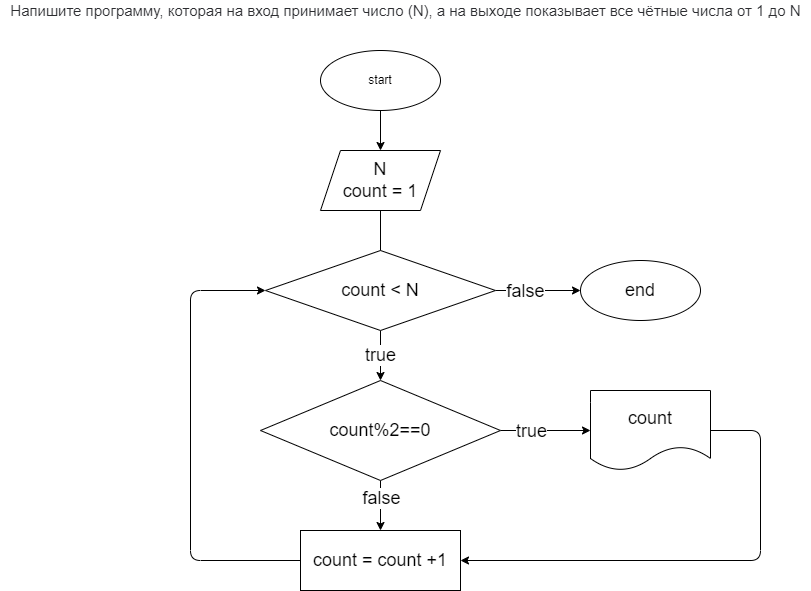

The diagram above was exported from draw.io. Its source (the exported page's mxGraphModel, read from the mxfile embedded in the PNG):
<mxGraphModel dx="561" dy="625" grid="1" gridSize="10" guides="1" tooltips="1" connect="1" arrows="1" fold="1" page="1" pageScale="1" pageWidth="850" pageHeight="1100" math="0" shadow="0">
  <root>
    <mxCell id="0" />
    <mxCell id="1" parent="0" />
    <mxCell id="4" value="" style="edgeStyle=none;html=1;" parent="1" source="2" target="3" edge="1">
      <mxGeometry relative="1" as="geometry" />
    </mxCell>
    <mxCell id="2" value="start" style="ellipse;whiteSpace=wrap;html=1;" parent="1" vertex="1">
      <mxGeometry x="340" y="60" width="120" height="60" as="geometry" />
    </mxCell>
    <mxCell id="7" value="" style="edgeStyle=none;html=1;" parent="1" source="3" edge="1">
      <mxGeometry relative="1" as="geometry">
        <mxPoint x="400" y="280" as="targetPoint" />
      </mxGeometry>
    </mxCell>
    <mxCell id="3" value="&lt;font style=&quot;font-size: 18px&quot;&gt;N&lt;br&gt;count = 1&lt;br&gt;&lt;/font&gt;" style="shape=parallelogram;perimeter=parallelogramPerimeter;whiteSpace=wrap;html=1;fixedSize=1;" parent="1" vertex="1">
      <mxGeometry x="340" y="160" width="120" height="60" as="geometry" />
    </mxCell>
    <mxCell id="5" value="&lt;span style=&quot;color: rgb(44 , 45 , 48) ; font-family: &amp;#34;roboto&amp;#34; , &amp;#34;san francisco&amp;#34; , &amp;#34;helvetica neue&amp;#34; , &amp;#34;helvetica&amp;#34; , &amp;#34;arial&amp;#34; ; font-size: 15px ; background-color: rgb(255 , 255 , 255)&quot;&gt;Напишите программу, которая на вход принимает число (N), а на выходе показывает все чётные числа от 1 до N&lt;/span&gt;" style="text;html=1;align=center;verticalAlign=middle;resizable=0;points=[];autosize=1;strokeColor=none;fillColor=none;" parent="1" vertex="1">
      <mxGeometry x="20" y="10" width="810" height="20" as="geometry" />
    </mxCell>
    <mxCell id="10" value="" style="edgeStyle=none;html=1;" parent="1" source="8" target="9" edge="1">
      <mxGeometry relative="1" as="geometry" />
    </mxCell>
    <mxCell id="19" value="true" style="edgeLabel;html=1;align=center;verticalAlign=middle;resizable=0;points=[];fontSize=18;" parent="10" vertex="1" connectable="0">
      <mxGeometry x="-0.3333" relative="1" as="geometry">
        <mxPoint as="offset" />
      </mxGeometry>
    </mxCell>
    <mxCell id="12" value="" style="edgeStyle=none;html=1;" parent="1" source="8" target="11" edge="1">
      <mxGeometry relative="1" as="geometry" />
    </mxCell>
    <mxCell id="20" value="false" style="edgeLabel;html=1;align=center;verticalAlign=middle;resizable=0;points=[];fontSize=18;" parent="12" vertex="1" connectable="0">
      <mxGeometry x="-0.3143" relative="1" as="geometry">
        <mxPoint as="offset" />
      </mxGeometry>
    </mxCell>
    <mxCell id="8" value="&lt;font style=&quot;font-size: 18px&quot;&gt;count%2==0&lt;/font&gt;" style="rhombus;whiteSpace=wrap;html=1;" parent="1" vertex="1">
      <mxGeometry x="280" y="390" width="240" height="100" as="geometry" />
    </mxCell>
    <mxCell id="14" style="edgeStyle=none;html=1;entryX=1;entryY=0.5;entryDx=0;entryDy=0;exitX=1;exitY=0.5;exitDx=0;exitDy=0;" parent="1" source="9" target="11" edge="1">
      <mxGeometry relative="1" as="geometry">
        <Array as="points">
          <mxPoint x="780" y="440" />
          <mxPoint x="780" y="570" />
        </Array>
      </mxGeometry>
    </mxCell>
    <mxCell id="9" value="&lt;font style=&quot;font-size: 18px&quot;&gt;count&lt;/font&gt;" style="shape=document;whiteSpace=wrap;html=1;boundedLbl=1;" parent="1" vertex="1">
      <mxGeometry x="610" y="400" width="120" height="80" as="geometry" />
    </mxCell>
    <mxCell id="18" style="edgeStyle=none;html=1;entryX=0;entryY=0.5;entryDx=0;entryDy=0;fontSize=18;" parent="1" source="11" target="17" edge="1">
      <mxGeometry relative="1" as="geometry">
        <Array as="points">
          <mxPoint x="210" y="570" />
          <mxPoint x="210" y="300" />
        </Array>
      </mxGeometry>
    </mxCell>
    <mxCell id="11" value="&lt;span style=&quot;font-size: 18px&quot;&gt;count = count +1&lt;/span&gt;" style="whiteSpace=wrap;html=1;" parent="1" vertex="1">
      <mxGeometry x="320" y="540" width="160" height="60" as="geometry" />
    </mxCell>
    <mxCell id="15" value="&lt;font style=&quot;font-size: 18px&quot;&gt;end&lt;/font&gt;" style="ellipse;whiteSpace=wrap;html=1;" parent="1" vertex="1">
      <mxGeometry x="600" y="270" width="120" height="60" as="geometry" />
    </mxCell>
    <mxCell id="21" style="edgeStyle=none;html=1;fontSize=18;entryX=0;entryY=0.5;entryDx=0;entryDy=0;" parent="1" source="17" target="15" edge="1">
      <mxGeometry relative="1" as="geometry">
        <mxPoint x="560" y="300" as="targetPoint" />
      </mxGeometry>
    </mxCell>
    <mxCell id="23" value="false" style="edgeLabel;html=1;align=center;verticalAlign=middle;resizable=0;points=[];fontSize=18;" parent="21" vertex="1" connectable="0">
      <mxGeometry x="-0.3176" relative="1" as="geometry">
        <mxPoint as="offset" />
      </mxGeometry>
    </mxCell>
    <mxCell id="22" value="true" style="edgeStyle=none;html=1;fontSize=18;" parent="1" source="17" target="8" edge="1">
      <mxGeometry relative="1" as="geometry" />
    </mxCell>
    <mxCell id="17" value="count &amp;lt; N" style="rhombus;whiteSpace=wrap;html=1;fontSize=18;" parent="1" vertex="1">
      <mxGeometry x="285" y="260" width="230" height="80" as="geometry" />
    </mxCell>
  </root>
</mxGraphModel>